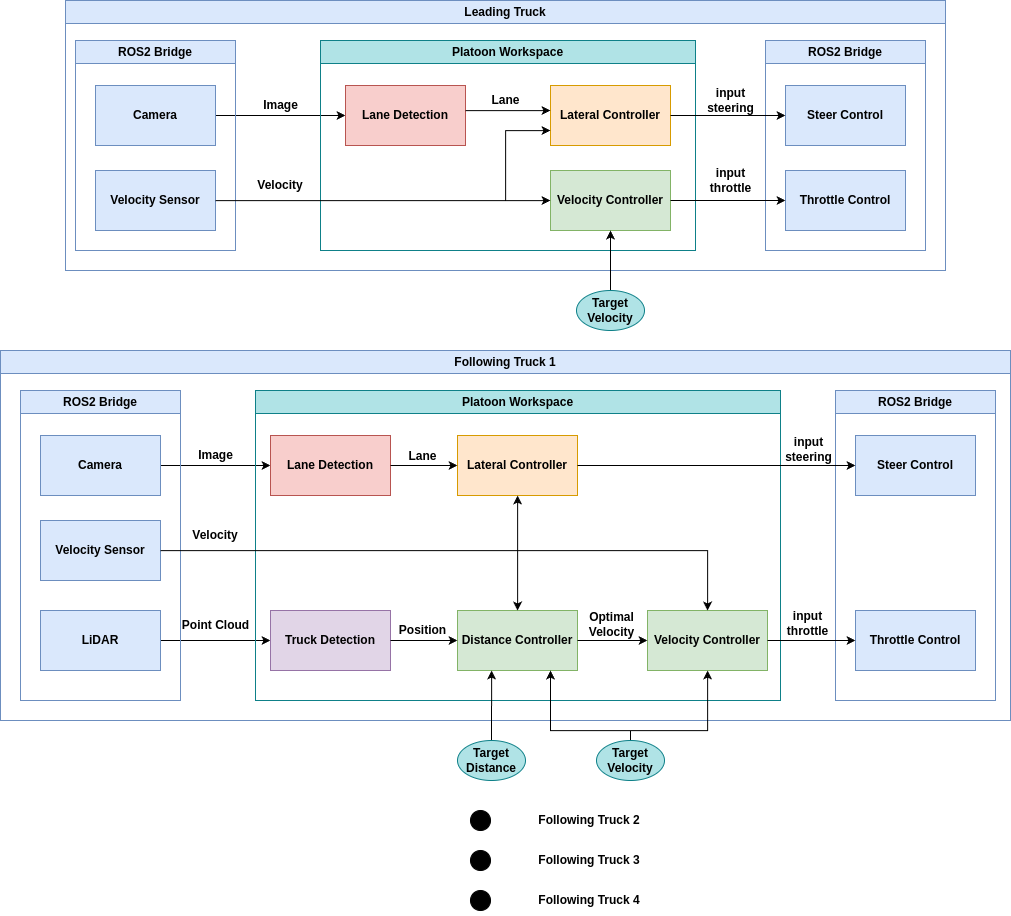

The diagram above was exported from draw.io. Its source (the exported page's mxGraphModel, read from the mxfile embedded in the PNG):
<mxGraphModel dx="2582" dy="1275" grid="1" gridSize="10" guides="1" tooltips="1" connect="1" arrows="1" fold="1" page="1" pageScale="1" pageWidth="827" pageHeight="1169" math="0" shadow="0">
  <root>
    <mxCell id="0" />
    <mxCell id="1" parent="0" />
    <mxCell id="_V2g1Id5e0XJ4LKXP1Vt-1" value="Leading Truck" style="swimlane;whiteSpace=wrap;html=1;fontSize=12;fontStyle=1;fillColor=#dae8fc;strokeColor=#6c8ebf;" vertex="1" parent="1">
      <mxGeometry x="525" y="80" width="880" height="270" as="geometry" />
    </mxCell>
    <mxCell id="_V2g1Id5e0XJ4LKXP1Vt-2" style="edgeStyle=orthogonalEdgeStyle;rounded=0;orthogonalLoop=1;jettySize=auto;html=1;fontSize=12;fontStyle=1" edge="1" parent="_V2g1Id5e0XJ4LKXP1Vt-1" source="_V2g1Id5e0XJ4LKXP1Vt-5" target="_V2g1Id5e0XJ4LKXP1Vt-7">
      <mxGeometry relative="1" as="geometry">
        <mxPoint x="180" y="114.58" as="sourcePoint" />
        <mxPoint x="280" y="114.58" as="targetPoint" />
        <Array as="points" />
      </mxGeometry>
    </mxCell>
    <mxCell id="_V2g1Id5e0XJ4LKXP1Vt-3" value="ROS2 Bridge" style="swimlane;whiteSpace=wrap;html=1;fontSize=12;fillColor=#dae8fc;strokeColor=#6c8ebf;fontStyle=1" vertex="1" parent="_V2g1Id5e0XJ4LKXP1Vt-1">
      <mxGeometry x="10" y="40" width="160" height="210" as="geometry" />
    </mxCell>
    <mxCell id="_V2g1Id5e0XJ4LKXP1Vt-4" value="Velocity Sensor" style="rounded=0;whiteSpace=wrap;html=1;fontSize=12;fontStyle=1;fillColor=#dae8fc;strokeColor=#6c8ebf;" vertex="1" parent="_V2g1Id5e0XJ4LKXP1Vt-3">
      <mxGeometry x="20" y="130" width="120" height="60" as="geometry" />
    </mxCell>
    <mxCell id="_V2g1Id5e0XJ4LKXP1Vt-5" value="Camera" style="rounded=0;whiteSpace=wrap;html=1;fontSize=12;fontStyle=1;fillColor=#dae8fc;strokeColor=#6c8ebf;" vertex="1" parent="_V2g1Id5e0XJ4LKXP1Vt-3">
      <mxGeometry x="20" y="45" width="120" height="60" as="geometry" />
    </mxCell>
    <mxCell id="_V2g1Id5e0XJ4LKXP1Vt-6" value="Platoon Workspace" style="swimlane;whiteSpace=wrap;html=1;fontSize=12;fillColor=#b0e3e6;strokeColor=#0e8088;fontStyle=1" vertex="1" parent="_V2g1Id5e0XJ4LKXP1Vt-1">
      <mxGeometry x="255" y="40" width="375" height="210" as="geometry" />
    </mxCell>
    <mxCell id="_V2g1Id5e0XJ4LKXP1Vt-7" value="Lane Detection" style="rounded=0;whiteSpace=wrap;html=1;fontSize=12;fontStyle=1;fillColor=#f8cecc;strokeColor=#b85450;" vertex="1" parent="_V2g1Id5e0XJ4LKXP1Vt-6">
      <mxGeometry x="25" y="45" width="120" height="60" as="geometry" />
    </mxCell>
    <mxCell id="_V2g1Id5e0XJ4LKXP1Vt-8" value="Lateral Controller" style="rounded=0;whiteSpace=wrap;html=1;fontSize=12;fontStyle=1;fillColor=#ffe6cc;strokeColor=#d79b00;" vertex="1" parent="_V2g1Id5e0XJ4LKXP1Vt-6">
      <mxGeometry x="230" y="45" width="120" height="60" as="geometry" />
    </mxCell>
    <mxCell id="_V2g1Id5e0XJ4LKXP1Vt-9" style="edgeStyle=orthogonalEdgeStyle;rounded=0;orthogonalLoop=1;jettySize=auto;html=1;fontSize=12;fontStyle=1" edge="1" parent="_V2g1Id5e0XJ4LKXP1Vt-6" source="_V2g1Id5e0XJ4LKXP1Vt-7" target="_V2g1Id5e0XJ4LKXP1Vt-8">
      <mxGeometry relative="1" as="geometry">
        <Array as="points">
          <mxPoint x="185" y="70" />
          <mxPoint x="185" y="70" />
        </Array>
      </mxGeometry>
    </mxCell>
    <mxCell id="_V2g1Id5e0XJ4LKXP1Vt-10" value="Lane" style="text;html=1;align=center;verticalAlign=middle;resizable=0;points=[];autosize=1;fontSize=12;fontStyle=1" vertex="1" parent="_V2g1Id5e0XJ4LKXP1Vt-6">
      <mxGeometry x="160" y="45" width="50" height="30" as="geometry" />
    </mxCell>
    <mxCell id="_V2g1Id5e0XJ4LKXP1Vt-11" value="Velocity Controller" style="rounded=0;whiteSpace=wrap;html=1;fontSize=12;fontStyle=1;fillColor=#d5e8d4;strokeColor=#82b366;" vertex="1" parent="_V2g1Id5e0XJ4LKXP1Vt-6">
      <mxGeometry x="230" y="130" width="120" height="60" as="geometry" />
    </mxCell>
    <mxCell id="_V2g1Id5e0XJ4LKXP1Vt-12" style="edgeStyle=orthogonalEdgeStyle;rounded=0;orthogonalLoop=1;jettySize=auto;html=1;fontSize=12;fontStyle=1" edge="1" parent="_V2g1Id5e0XJ4LKXP1Vt-1" source="_V2g1Id5e0XJ4LKXP1Vt-4" target="_V2g1Id5e0XJ4LKXP1Vt-8">
      <mxGeometry relative="1" as="geometry">
        <Array as="points">
          <mxPoint x="440" y="200" />
          <mxPoint x="440" y="130" />
        </Array>
      </mxGeometry>
    </mxCell>
    <mxCell id="_V2g1Id5e0XJ4LKXP1Vt-13" style="edgeStyle=orthogonalEdgeStyle;rounded=0;orthogonalLoop=1;jettySize=auto;html=1;fontSize=12;fontStyle=1" edge="1" parent="_V2g1Id5e0XJ4LKXP1Vt-1" source="_V2g1Id5e0XJ4LKXP1Vt-4" target="_V2g1Id5e0XJ4LKXP1Vt-11">
      <mxGeometry relative="1" as="geometry">
        <Array as="points">
          <mxPoint x="430" y="200" />
          <mxPoint x="430" y="200" />
        </Array>
      </mxGeometry>
    </mxCell>
    <mxCell id="_V2g1Id5e0XJ4LKXP1Vt-14" value="Velocity" style="text;html=1;align=center;verticalAlign=middle;whiteSpace=wrap;rounded=0;fontSize=12;fontStyle=1" vertex="1" parent="_V2g1Id5e0XJ4LKXP1Vt-1">
      <mxGeometry x="185" y="170" width="60" height="30" as="geometry" />
    </mxCell>
    <mxCell id="_V2g1Id5e0XJ4LKXP1Vt-15" value="ROS2 Bridge" style="swimlane;whiteSpace=wrap;html=1;fontSize=12;fillColor=#dae8fc;strokeColor=#6c8ebf;fontStyle=1" vertex="1" parent="_V2g1Id5e0XJ4LKXP1Vt-1">
      <mxGeometry x="700" y="40" width="160" height="210" as="geometry" />
    </mxCell>
    <mxCell id="_V2g1Id5e0XJ4LKXP1Vt-16" value="Steer Control" style="rounded=0;whiteSpace=wrap;html=1;fontSize=12;fontStyle=1;fillColor=#dae8fc;strokeColor=#6c8ebf;" vertex="1" parent="_V2g1Id5e0XJ4LKXP1Vt-15">
      <mxGeometry x="20" y="45" width="120" height="60" as="geometry" />
    </mxCell>
    <mxCell id="_V2g1Id5e0XJ4LKXP1Vt-17" value="Throttle Control" style="rounded=0;whiteSpace=wrap;html=1;fontSize=12;fontStyle=1;fillColor=#dae8fc;strokeColor=#6c8ebf;" vertex="1" parent="_V2g1Id5e0XJ4LKXP1Vt-15">
      <mxGeometry x="20" y="130" width="120" height="60" as="geometry" />
    </mxCell>
    <mxCell id="_V2g1Id5e0XJ4LKXP1Vt-18" style="edgeStyle=orthogonalEdgeStyle;rounded=0;orthogonalLoop=1;jettySize=auto;html=1;fontSize=12;fontStyle=1" edge="1" parent="_V2g1Id5e0XJ4LKXP1Vt-1" source="_V2g1Id5e0XJ4LKXP1Vt-8" target="_V2g1Id5e0XJ4LKXP1Vt-16">
      <mxGeometry relative="1" as="geometry" />
    </mxCell>
    <mxCell id="_V2g1Id5e0XJ4LKXP1Vt-19" value="Image" style="text;html=1;align=center;verticalAlign=middle;resizable=0;points=[];autosize=1;fontSize=12;fontStyle=1" vertex="1" parent="_V2g1Id5e0XJ4LKXP1Vt-1">
      <mxGeometry x="185" y="90" width="60" height="30" as="geometry" />
    </mxCell>
    <mxCell id="_V2g1Id5e0XJ4LKXP1Vt-20" style="edgeStyle=orthogonalEdgeStyle;rounded=0;orthogonalLoop=1;jettySize=auto;html=1;fontSize=12;fontStyle=1" edge="1" parent="_V2g1Id5e0XJ4LKXP1Vt-1" source="_V2g1Id5e0XJ4LKXP1Vt-11" target="_V2g1Id5e0XJ4LKXP1Vt-17">
      <mxGeometry relative="1" as="geometry" />
    </mxCell>
    <mxCell id="_V2g1Id5e0XJ4LKXP1Vt-21" value="input&lt;br style=&quot;font-size: 12px;&quot;&gt;steering" style="text;html=1;align=center;verticalAlign=middle;resizable=0;points=[];autosize=1;fontSize=12;fontStyle=1" vertex="1" parent="_V2g1Id5e0XJ4LKXP1Vt-1">
      <mxGeometry x="630" y="80" width="70" height="40" as="geometry" />
    </mxCell>
    <mxCell id="_V2g1Id5e0XJ4LKXP1Vt-22" value="input&lt;br style=&quot;font-size: 12px;&quot;&gt;throttle" style="text;html=1;align=center;verticalAlign=middle;resizable=0;points=[];autosize=1;fontSize=12;fontStyle=1" vertex="1" parent="_V2g1Id5e0XJ4LKXP1Vt-1">
      <mxGeometry x="635" y="160" width="60" height="40" as="geometry" />
    </mxCell>
    <mxCell id="_V2g1Id5e0XJ4LKXP1Vt-23" value="Following Truck 1" style="swimlane;whiteSpace=wrap;html=1;fontSize=12;fontStyle=1;fillColor=#dae8fc;strokeColor=#6c8ebf;" vertex="1" parent="1">
      <mxGeometry x="460" y="430" width="1010" height="370" as="geometry" />
    </mxCell>
    <mxCell id="_V2g1Id5e0XJ4LKXP1Vt-24" style="edgeStyle=orthogonalEdgeStyle;rounded=0;orthogonalLoop=1;jettySize=auto;html=1;fontSize=12;" edge="1" parent="_V2g1Id5e0XJ4LKXP1Vt-23" source="_V2g1Id5e0XJ4LKXP1Vt-29" target="_V2g1Id5e0XJ4LKXP1Vt-31">
      <mxGeometry relative="1" as="geometry">
        <mxPoint x="180" y="114.58" as="sourcePoint" />
        <mxPoint x="280" y="114.58" as="targetPoint" />
      </mxGeometry>
    </mxCell>
    <mxCell id="_V2g1Id5e0XJ4LKXP1Vt-25" style="edgeStyle=orthogonalEdgeStyle;rounded=0;orthogonalLoop=1;jettySize=auto;html=1;fontSize=12;" edge="1" parent="_V2g1Id5e0XJ4LKXP1Vt-23" source="_V2g1Id5e0XJ4LKXP1Vt-27" target="_V2g1Id5e0XJ4LKXP1Vt-32">
      <mxGeometry relative="1" as="geometry" />
    </mxCell>
    <mxCell id="_V2g1Id5e0XJ4LKXP1Vt-26" value="ROS2 Bridge" style="swimlane;whiteSpace=wrap;html=1;fontSize=12;fillColor=#dae8fc;strokeColor=#6c8ebf;" vertex="1" parent="_V2g1Id5e0XJ4LKXP1Vt-23">
      <mxGeometry x="20" y="40" width="160" height="310" as="geometry" />
    </mxCell>
    <mxCell id="_V2g1Id5e0XJ4LKXP1Vt-27" value="LiDAR" style="rounded=0;whiteSpace=wrap;html=1;fontSize=12;fontStyle=1;fillColor=#dae8fc;strokeColor=#6c8ebf;" vertex="1" parent="_V2g1Id5e0XJ4LKXP1Vt-26">
      <mxGeometry x="20" y="220" width="120" height="60" as="geometry" />
    </mxCell>
    <mxCell id="_V2g1Id5e0XJ4LKXP1Vt-28" value="Velocity Sensor" style="rounded=0;whiteSpace=wrap;html=1;fontSize=12;fontStyle=1;fillColor=#dae8fc;strokeColor=#6c8ebf;" vertex="1" parent="_V2g1Id5e0XJ4LKXP1Vt-26">
      <mxGeometry x="20" y="130" width="120" height="60" as="geometry" />
    </mxCell>
    <mxCell id="_V2g1Id5e0XJ4LKXP1Vt-29" value="Camera" style="rounded=0;whiteSpace=wrap;html=1;fontSize=12;fontStyle=1;fillColor=#dae8fc;strokeColor=#6c8ebf;" vertex="1" parent="_V2g1Id5e0XJ4LKXP1Vt-26">
      <mxGeometry x="20" y="45" width="120" height="60" as="geometry" />
    </mxCell>
    <mxCell id="_V2g1Id5e0XJ4LKXP1Vt-30" value="Platoon Workspace" style="swimlane;whiteSpace=wrap;html=1;fontSize=12;fillColor=#b0e3e6;strokeColor=#0e8088;" vertex="1" parent="_V2g1Id5e0XJ4LKXP1Vt-23">
      <mxGeometry x="255" y="40" width="525" height="310" as="geometry" />
    </mxCell>
    <mxCell id="_V2g1Id5e0XJ4LKXP1Vt-31" value="Lane Detection" style="rounded=0;whiteSpace=wrap;html=1;fontSize=12;fontStyle=1;fillColor=#f8cecc;strokeColor=#b85450;" vertex="1" parent="_V2g1Id5e0XJ4LKXP1Vt-30">
      <mxGeometry x="15" y="45" width="120" height="60" as="geometry" />
    </mxCell>
    <mxCell id="_V2g1Id5e0XJ4LKXP1Vt-32" value="Truck Detection" style="rounded=0;whiteSpace=wrap;html=1;fontSize=12;fontStyle=1;fillColor=#e1d5e7;strokeColor=#9673a6;" vertex="1" parent="_V2g1Id5e0XJ4LKXP1Vt-30">
      <mxGeometry x="15" y="220" width="120" height="60" as="geometry" />
    </mxCell>
    <mxCell id="_V2g1Id5e0XJ4LKXP1Vt-33" value="Lateral Controller" style="rounded=0;whiteSpace=wrap;html=1;fontSize=12;fontStyle=1;fillColor=#ffe6cc;strokeColor=#d79b00;" vertex="1" parent="_V2g1Id5e0XJ4LKXP1Vt-30">
      <mxGeometry x="202" y="45" width="120" height="60" as="geometry" />
    </mxCell>
    <mxCell id="_V2g1Id5e0XJ4LKXP1Vt-34" style="edgeStyle=orthogonalEdgeStyle;rounded=0;orthogonalLoop=1;jettySize=auto;html=1;fontSize=12;" edge="1" parent="_V2g1Id5e0XJ4LKXP1Vt-30" source="_V2g1Id5e0XJ4LKXP1Vt-31" target="_V2g1Id5e0XJ4LKXP1Vt-33">
      <mxGeometry relative="1" as="geometry" />
    </mxCell>
    <mxCell id="_V2g1Id5e0XJ4LKXP1Vt-35" value="Distance Controller" style="rounded=0;whiteSpace=wrap;html=1;fontSize=12;fontStyle=1;fillColor=#d5e8d4;strokeColor=#82b366;" vertex="1" parent="_V2g1Id5e0XJ4LKXP1Vt-30">
      <mxGeometry x="202" y="220" width="120" height="60" as="geometry" />
    </mxCell>
    <mxCell id="_V2g1Id5e0XJ4LKXP1Vt-36" style="edgeStyle=orthogonalEdgeStyle;rounded=0;orthogonalLoop=1;jettySize=auto;html=1;fontSize=12;" edge="1" parent="_V2g1Id5e0XJ4LKXP1Vt-30" source="_V2g1Id5e0XJ4LKXP1Vt-32" target="_V2g1Id5e0XJ4LKXP1Vt-35">
      <mxGeometry relative="1" as="geometry" />
    </mxCell>
    <mxCell id="_V2g1Id5e0XJ4LKXP1Vt-37" value="Lane" style="text;html=1;align=center;verticalAlign=middle;resizable=0;points=[];autosize=1;fontSize=12;fontStyle=1" vertex="1" parent="_V2g1Id5e0XJ4LKXP1Vt-30">
      <mxGeometry x="142" y="51" width="50" height="30" as="geometry" />
    </mxCell>
    <mxCell id="_V2g1Id5e0XJ4LKXP1Vt-38" value="Position" style="text;html=1;align=center;verticalAlign=middle;resizable=0;points=[];autosize=1;fontSize=12;fontStyle=1" vertex="1" parent="_V2g1Id5e0XJ4LKXP1Vt-30">
      <mxGeometry x="132" y="225" width="70" height="30" as="geometry" />
    </mxCell>
    <mxCell id="_V2g1Id5e0XJ4LKXP1Vt-39" value="Velocity Controller" style="rounded=0;whiteSpace=wrap;html=1;fontSize=12;fontStyle=1;fillColor=#d5e8d4;strokeColor=#82b366;" vertex="1" parent="_V2g1Id5e0XJ4LKXP1Vt-30">
      <mxGeometry x="392" y="220" width="120" height="60" as="geometry" />
    </mxCell>
    <mxCell id="_V2g1Id5e0XJ4LKXP1Vt-40" style="edgeStyle=orthogonalEdgeStyle;rounded=0;orthogonalLoop=1;jettySize=auto;html=1;fontSize=12;" edge="1" parent="_V2g1Id5e0XJ4LKXP1Vt-30" source="_V2g1Id5e0XJ4LKXP1Vt-35" target="_V2g1Id5e0XJ4LKXP1Vt-39">
      <mxGeometry relative="1" as="geometry" />
    </mxCell>
    <mxCell id="_V2g1Id5e0XJ4LKXP1Vt-41" value="Optimal&lt;br&gt;Velocity" style="text;html=1;align=center;verticalAlign=middle;resizable=0;points=[];autosize=1;strokeColor=none;fillColor=none;fontStyle=1" vertex="1" parent="_V2g1Id5e0XJ4LKXP1Vt-30">
      <mxGeometry x="321" y="214" width="70" height="40" as="geometry" />
    </mxCell>
    <mxCell id="_V2g1Id5e0XJ4LKXP1Vt-42" value="Point Cloud" style="text;html=1;align=center;verticalAlign=middle;resizable=0;points=[];autosize=1;fontSize=12;fontStyle=1" vertex="1" parent="_V2g1Id5e0XJ4LKXP1Vt-23">
      <mxGeometry x="170" y="260" width="90" height="30" as="geometry" />
    </mxCell>
    <mxCell id="_V2g1Id5e0XJ4LKXP1Vt-43" style="edgeStyle=orthogonalEdgeStyle;rounded=0;orthogonalLoop=1;jettySize=auto;html=1;fontSize=12;" edge="1" parent="_V2g1Id5e0XJ4LKXP1Vt-23" source="_V2g1Id5e0XJ4LKXP1Vt-28" target="_V2g1Id5e0XJ4LKXP1Vt-33">
      <mxGeometry relative="1" as="geometry" />
    </mxCell>
    <mxCell id="_V2g1Id5e0XJ4LKXP1Vt-44" style="edgeStyle=orthogonalEdgeStyle;rounded=0;orthogonalLoop=1;jettySize=auto;html=1;fontSize=12;" edge="1" parent="_V2g1Id5e0XJ4LKXP1Vt-23" source="_V2g1Id5e0XJ4LKXP1Vt-28" target="_V2g1Id5e0XJ4LKXP1Vt-35">
      <mxGeometry relative="1" as="geometry" />
    </mxCell>
    <mxCell id="_V2g1Id5e0XJ4LKXP1Vt-45" value="Velocity" style="text;html=1;align=center;verticalAlign=middle;whiteSpace=wrap;rounded=0;fontSize=12;fontStyle=1" vertex="1" parent="_V2g1Id5e0XJ4LKXP1Vt-23">
      <mxGeometry x="185" y="170" width="60" height="30" as="geometry" />
    </mxCell>
    <mxCell id="_V2g1Id5e0XJ4LKXP1Vt-46" value="ROS2 Bridge" style="swimlane;whiteSpace=wrap;html=1;fontSize=12;fillColor=#dae8fc;strokeColor=#6c8ebf;" vertex="1" parent="_V2g1Id5e0XJ4LKXP1Vt-23">
      <mxGeometry x="835" y="40" width="160" height="310" as="geometry" />
    </mxCell>
    <mxCell id="_V2g1Id5e0XJ4LKXP1Vt-47" value="Throttle Control" style="rounded=0;whiteSpace=wrap;html=1;fontSize=12;fontStyle=1;fillColor=#dae8fc;strokeColor=#6c8ebf;" vertex="1" parent="_V2g1Id5e0XJ4LKXP1Vt-46">
      <mxGeometry x="20" y="220" width="120" height="60" as="geometry" />
    </mxCell>
    <mxCell id="_V2g1Id5e0XJ4LKXP1Vt-48" value="Steer Control" style="rounded=0;whiteSpace=wrap;html=1;fontSize=12;fontStyle=1;fillColor=#dae8fc;strokeColor=#6c8ebf;" vertex="1" parent="_V2g1Id5e0XJ4LKXP1Vt-46">
      <mxGeometry x="20" y="45" width="120" height="60" as="geometry" />
    </mxCell>
    <mxCell id="_V2g1Id5e0XJ4LKXP1Vt-49" style="edgeStyle=orthogonalEdgeStyle;rounded=0;orthogonalLoop=1;jettySize=auto;html=1;fontSize=12;" edge="1" parent="_V2g1Id5e0XJ4LKXP1Vt-23" source="_V2g1Id5e0XJ4LKXP1Vt-33" target="_V2g1Id5e0XJ4LKXP1Vt-48">
      <mxGeometry relative="1" as="geometry" />
    </mxCell>
    <mxCell id="_V2g1Id5e0XJ4LKXP1Vt-50" value="Image" style="text;html=1;align=center;verticalAlign=middle;resizable=0;points=[];autosize=1;fontSize=12;fontStyle=1" vertex="1" parent="_V2g1Id5e0XJ4LKXP1Vt-23">
      <mxGeometry x="185" y="90" width="60" height="30" as="geometry" />
    </mxCell>
    <mxCell id="_V2g1Id5e0XJ4LKXP1Vt-51" value="input&lt;br style=&quot;font-size: 12px;&quot;&gt;steering" style="text;html=1;align=center;verticalAlign=middle;resizable=0;points=[];autosize=1;fontSize=12;fontStyle=1" vertex="1" parent="_V2g1Id5e0XJ4LKXP1Vt-23">
      <mxGeometry x="773" y="79" width="70" height="40" as="geometry" />
    </mxCell>
    <mxCell id="_V2g1Id5e0XJ4LKXP1Vt-52" value="input&lt;br style=&quot;font-size: 12px;&quot;&gt;throttle" style="text;html=1;align=center;verticalAlign=middle;resizable=0;points=[];autosize=1;fontSize=12;fontStyle=1" vertex="1" parent="_V2g1Id5e0XJ4LKXP1Vt-23">
      <mxGeometry x="777" y="253" width="60" height="40" as="geometry" />
    </mxCell>
    <mxCell id="_V2g1Id5e0XJ4LKXP1Vt-53" style="edgeStyle=orthogonalEdgeStyle;rounded=0;orthogonalLoop=1;jettySize=auto;html=1;fontSize=12;" edge="1" parent="_V2g1Id5e0XJ4LKXP1Vt-23" source="_V2g1Id5e0XJ4LKXP1Vt-39" target="_V2g1Id5e0XJ4LKXP1Vt-47">
      <mxGeometry relative="1" as="geometry" />
    </mxCell>
    <mxCell id="_V2g1Id5e0XJ4LKXP1Vt-54" style="edgeStyle=orthogonalEdgeStyle;rounded=0;orthogonalLoop=1;jettySize=auto;html=1;" edge="1" parent="_V2g1Id5e0XJ4LKXP1Vt-23" source="_V2g1Id5e0XJ4LKXP1Vt-28" target="_V2g1Id5e0XJ4LKXP1Vt-39">
      <mxGeometry relative="1" as="geometry" />
    </mxCell>
    <mxCell id="_V2g1Id5e0XJ4LKXP1Vt-55" style="edgeStyle=orthogonalEdgeStyle;rounded=0;orthogonalLoop=1;jettySize=auto;html=1;fontStyle=1" edge="1" parent="1" source="_V2g1Id5e0XJ4LKXP1Vt-56" target="_V2g1Id5e0XJ4LKXP1Vt-11">
      <mxGeometry relative="1" as="geometry" />
    </mxCell>
    <mxCell id="_V2g1Id5e0XJ4LKXP1Vt-56" value="Target&lt;br style=&quot;border-color: var(--border-color);&quot;&gt;Velocity" style="ellipse;whiteSpace=wrap;html=1;fontStyle=1;fillColor=#b0e3e6;strokeColor=#0e8088;" vertex="1" parent="1">
      <mxGeometry x="1036" y="370" width="68" height="40" as="geometry" />
    </mxCell>
    <mxCell id="_V2g1Id5e0XJ4LKXP1Vt-57" style="edgeStyle=orthogonalEdgeStyle;rounded=0;orthogonalLoop=1;jettySize=auto;html=1;" edge="1" parent="1" source="_V2g1Id5e0XJ4LKXP1Vt-58" target="_V2g1Id5e0XJ4LKXP1Vt-35">
      <mxGeometry relative="1" as="geometry">
        <Array as="points">
          <mxPoint x="951" y="770" />
          <mxPoint x="951" y="770" />
        </Array>
      </mxGeometry>
    </mxCell>
    <mxCell id="_V2g1Id5e0XJ4LKXP1Vt-58" value="Target&lt;br style=&quot;border-color: var(--border-color);&quot;&gt;&lt;span style=&quot;border-color: var(--border-color);&quot;&gt;Distance&lt;/span&gt;" style="ellipse;whiteSpace=wrap;html=1;fontStyle=1;fillColor=#b0e3e6;strokeColor=#0e8088;" vertex="1" parent="1">
      <mxGeometry x="917" y="820" width="68" height="40" as="geometry" />
    </mxCell>
    <mxCell id="_V2g1Id5e0XJ4LKXP1Vt-59" style="edgeStyle=orthogonalEdgeStyle;rounded=0;orthogonalLoop=1;jettySize=auto;html=1;" edge="1" parent="1" source="_V2g1Id5e0XJ4LKXP1Vt-61" target="_V2g1Id5e0XJ4LKXP1Vt-39">
      <mxGeometry relative="1" as="geometry">
        <Array as="points">
          <mxPoint x="1090" y="810" />
          <mxPoint x="1167" y="810" />
        </Array>
      </mxGeometry>
    </mxCell>
    <mxCell id="_V2g1Id5e0XJ4LKXP1Vt-60" style="edgeStyle=orthogonalEdgeStyle;rounded=0;orthogonalLoop=1;jettySize=auto;html=1;" edge="1" parent="1" source="_V2g1Id5e0XJ4LKXP1Vt-61" target="_V2g1Id5e0XJ4LKXP1Vt-35">
      <mxGeometry relative="1" as="geometry">
        <Array as="points">
          <mxPoint x="1090" y="810" />
          <mxPoint x="1010" y="810" />
        </Array>
      </mxGeometry>
    </mxCell>
    <mxCell id="_V2g1Id5e0XJ4LKXP1Vt-61" value="Target&lt;br style=&quot;border-color: var(--border-color);&quot;&gt;Velocity" style="ellipse;whiteSpace=wrap;html=1;fontStyle=1;fillColor=#b0e3e6;strokeColor=#0e8088;" vertex="1" parent="1">
      <mxGeometry x="1056" y="820" width="68" height="40" as="geometry" />
    </mxCell>
    <mxCell id="_V2g1Id5e0XJ4LKXP1Vt-62" value="" style="ellipse;whiteSpace=wrap;html=1;aspect=fixed;labelBackgroundColor=#000000;fillColor=#000000;" vertex="1" parent="1">
      <mxGeometry x="930" y="890" width="20" height="20" as="geometry" />
    </mxCell>
    <mxCell id="_V2g1Id5e0XJ4LKXP1Vt-63" value="" style="ellipse;whiteSpace=wrap;html=1;aspect=fixed;labelBackgroundColor=#000000;fillColor=#000000;" vertex="1" parent="1">
      <mxGeometry x="930" y="930" width="20" height="20" as="geometry" />
    </mxCell>
    <mxCell id="_V2g1Id5e0XJ4LKXP1Vt-64" value="" style="ellipse;whiteSpace=wrap;html=1;aspect=fixed;labelBackgroundColor=#000000;fillColor=#000000;" vertex="1" parent="1">
      <mxGeometry x="930" y="970" width="20" height="20" as="geometry" />
    </mxCell>
    <mxCell id="_V2g1Id5e0XJ4LKXP1Vt-65" value="&lt;span style=&quot;font-weight: 700;&quot;&gt;Following Truck 2&lt;/span&gt;" style="text;html=1;align=center;verticalAlign=middle;whiteSpace=wrap;rounded=0;" vertex="1" parent="1">
      <mxGeometry x="974" y="885" width="150" height="30" as="geometry" />
    </mxCell>
    <mxCell id="_V2g1Id5e0XJ4LKXP1Vt-67" value="&lt;span style=&quot;font-weight: 700;&quot;&gt;Following Truck 4&lt;/span&gt;" style="text;html=1;align=center;verticalAlign=middle;whiteSpace=wrap;rounded=0;" vertex="1" parent="1">
      <mxGeometry x="974" y="965" width="150" height="30" as="geometry" />
    </mxCell>
    <mxCell id="_V2g1Id5e0XJ4LKXP1Vt-68" value="&lt;span style=&quot;font-weight: 700;&quot;&gt;Following Truck 3&lt;/span&gt;" style="text;html=1;align=center;verticalAlign=middle;whiteSpace=wrap;rounded=0;" vertex="1" parent="1">
      <mxGeometry x="974" y="925" width="150" height="30" as="geometry" />
    </mxCell>
  </root>
</mxGraphModel>